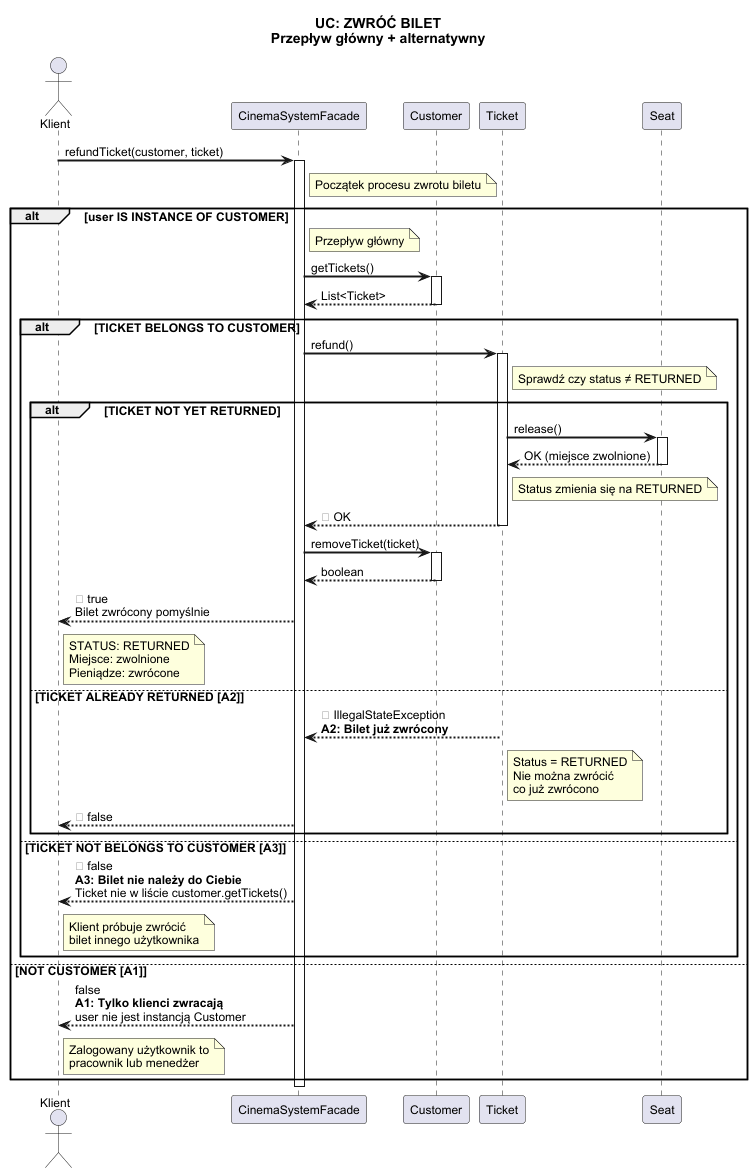

The diagram above was rendered by PlantUML. Its source (embedded in the PNG):
@startuml uc_zwroc_bilet

skinparam backgroundColor #FFFFFF
skinparam defaultFontName Arial
skinparam defaultFontSize 12
skinparam sequenceArrowThickness 2
skinparam noteBkgColor #FFFACD

title UC: ZWRÓĆ BILET\nPrzepływ główny + alternatywny

actor "Klient" as K
participant "CinemaSystemFacade" as F
participant "Customer" as C
participant "Ticket" as T
participant "Seat" as S

K -> F: refundTicket(customer, ticket)
activate F
note right of F: Początek procesu zwrotu biletu

alt user IS INSTANCE OF CUSTOMER
  note right of F: Przepływ główny

  F -> C: getTickets()
  activate C
  C --> F: List<Ticket>
  deactivate C

  alt TICKET BELONGS TO CUSTOMER

    F -> T: refund()
    activate T
    note right of T: Sprawdź czy status ≠ RETURNED

    alt TICKET NOT YET RETURNED

      T -> S: release()
      activate S
      S --> T: OK (miejsce zwolnione)
      deactivate S

      note right of T: Status zmienia się na RETURNED
      T --> F: ✅ OK
      deactivate T

      F -> C: removeTicket(ticket)
      activate C
      C --> F: boolean
      deactivate C

      F --> K: ✅ true\nBilet zwrócony pomyślnie
      note right of K
        STATUS: RETURNED
        Miejsce: zwolnione
        Pieniądze: zwrócone
      end note

    else TICKET ALREADY RETURNED [A2]
      T --> F: ❌ IllegalStateException\n**A2: Bilet już zwrócony**
      note right of T
        Status = RETURNED
        Nie można zwrócić
        co już zwrócono
      end note
      deactivate T
      F --> K: ❌ false
    end

  else TICKET NOT BELONGS TO CUSTOMER [A3]
    F --> K: ❌ false\n**A3: Bilet nie należy do Ciebie**\nTicket nie w liście customer.getTickets()
    note right of K
      Klient próbuje zwrócić
      bilet innego użytkownika
    end note
  end

else NOT CUSTOMER [A1]
  F --> K: false\n**A1: Tylko klienci zwracają**\nuser nie jest instancją Customer
  note right of K
    Zalogowany użytkownik to
    pracownik lub menedżer
  end note
end

deactivate F


@enduml